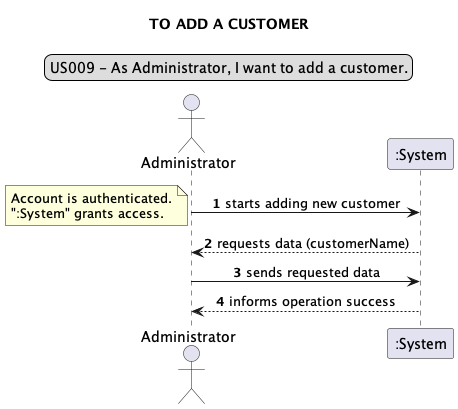

The diagram above was rendered by PlantUML. Its source (embedded in the PNG):
@startuml
legend top
US009 - As Administrator, I want to add a customer.
end legend
skinparam sequenceMessageAlign center
title TO ADD A CUSTOMER
actor "Administrator"
autonumber
Administrator -> ":System": starts adding new customer
note left
Account is authenticated.
":System" grants access.
end note
Administrator <-- ":System": requests data (customerName)
Administrator-> ":System": sends requested data
Administrator <-- ":System":informs operation success
@enduml